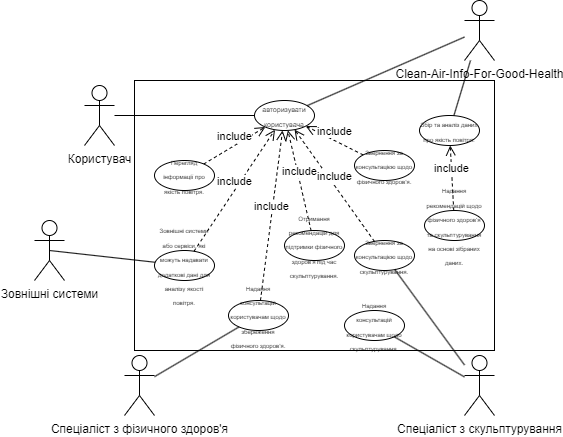

The diagram above was exported from draw.io. Its source (the exported page's mxGraphModel, read from the mxfile embedded in the PNG):
<mxGraphModel dx="819" dy="451" grid="1" gridSize="10" guides="1" tooltips="1" connect="1" arrows="1" fold="1" page="1" pageScale="1" pageWidth="827" pageHeight="1169" math="0" shadow="0">
  <root>
    <mxCell id="0" />
    <mxCell id="1" parent="0" />
    <mxCell id="ot_ApE6teFQn7U3m3sEq-1" value="Користувач" style="shape=umlActor;verticalLabelPosition=bottom;verticalAlign=top;html=1;outlineConnect=0;" vertex="1" parent="1">
      <mxGeometry x="270" y="315" width="30" height="60" as="geometry" />
    </mxCell>
    <mxCell id="ot_ApE6teFQn7U3m3sEq-2" value="&lt;font style=&quot;font-size: 7px;&quot;&gt;авторизувати користувача&lt;/font&gt;" style="ellipse;whiteSpace=wrap;html=1;" vertex="1" parent="1">
      <mxGeometry x="440" y="330" width="60" height="30" as="geometry" />
    </mxCell>
    <mxCell id="ot_ApE6teFQn7U3m3sEq-5" value="" style="endArrow=none;html=1;rounded=0;" edge="1" parent="1" source="ot_ApE6teFQn7U3m3sEq-1" target="ot_ApE6teFQn7U3m3sEq-2">
      <mxGeometry width="50" height="50" relative="1" as="geometry">
        <mxPoint x="380" y="390" as="sourcePoint" />
        <mxPoint x="430" y="340" as="targetPoint" />
      </mxGeometry>
    </mxCell>
    <mxCell id="ot_ApE6teFQn7U3m3sEq-18" value="&lt;font style=&quot;font-size: 6px;&quot;&gt;Перегляд інформації про якість повітря.&lt;/font&gt;" style="ellipse;whiteSpace=wrap;html=1;" vertex="1" parent="1">
      <mxGeometry x="340" y="390" width="60" height="30" as="geometry" />
    </mxCell>
    <mxCell id="ot_ApE6teFQn7U3m3sEq-19" value="&lt;font style=&quot;font-size: 6px;&quot;&gt;Отримання рекомендацій для підтримки фізичного здоров'я під час скульптурування.&lt;/font&gt;" style="ellipse;whiteSpace=wrap;html=1;" vertex="1" parent="1">
      <mxGeometry x="470" y="460" width="60" height="30" as="geometry" />
    </mxCell>
    <mxCell id="ot_ApE6teFQn7U3m3sEq-20" value="&lt;font style=&quot;font-size: 6px;&quot;&gt;Звернення за консультацією щодо фізичного здоров'я.&lt;/font&gt;" style="ellipse;whiteSpace=wrap;html=1;" vertex="1" parent="1">
      <mxGeometry x="540" y="380" width="60" height="30" as="geometry" />
    </mxCell>
    <mxCell id="ot_ApE6teFQn7U3m3sEq-21" value="&lt;font style=&quot;font-size: 6px;&quot;&gt;Звернення за консультацією щодо скульптурування.&lt;/font&gt;" style="ellipse;whiteSpace=wrap;html=1;" vertex="1" parent="1">
      <mxGeometry x="540" y="470" width="60" height="30" as="geometry" />
    </mxCell>
    <mxCell id="ot_ApE6teFQn7U3m3sEq-22" value="Clean-Air-Info-For-Good-Health" style="shape=umlActor;verticalLabelPosition=bottom;verticalAlign=top;html=1;outlineConnect=0;" vertex="1" parent="1">
      <mxGeometry x="650" y="230" width="30" height="60" as="geometry" />
    </mxCell>
    <mxCell id="ot_ApE6teFQn7U3m3sEq-23" value="&lt;font style=&quot;font-size: 6px;&quot;&gt;Збір та аналіз даних про якість повітря.&lt;/font&gt;" style="ellipse;whiteSpace=wrap;html=1;" vertex="1" parent="1">
      <mxGeometry x="605" y="345" width="60" height="30" as="geometry" />
    </mxCell>
    <mxCell id="ot_ApE6teFQn7U3m3sEq-24" value="&lt;font style=&quot;font-size: 6px;&quot;&gt;Надання рекомендацій щодо фізичного здоров'я та скульптурування на основі зібраних даних.&lt;/font&gt;" style="ellipse;whiteSpace=wrap;html=1;" vertex="1" parent="1">
      <mxGeometry x="610" y="440" width="60" height="30" as="geometry" />
    </mxCell>
    <mxCell id="ot_ApE6teFQn7U3m3sEq-25" value="Спеціаліст з фізичного здоров'я" style="shape=umlActor;verticalLabelPosition=bottom;verticalAlign=top;html=1;outlineConnect=0;" vertex="1" parent="1">
      <mxGeometry x="310" y="585" width="30" height="60" as="geometry" />
    </mxCell>
    <mxCell id="ot_ApE6teFQn7U3m3sEq-28" value="&lt;font style=&quot;font-size: 6px;&quot;&gt;Надання консультацій користувачам щодо збереження фізичного здоров'я.&lt;/font&gt;" style="ellipse;whiteSpace=wrap;html=1;" vertex="1" parent="1">
      <mxGeometry x="414" y="530" width="60" height="30" as="geometry" />
    </mxCell>
    <mxCell id="ot_ApE6teFQn7U3m3sEq-29" value="Спеціаліст з скульптурування" style="shape=umlActor;verticalLabelPosition=bottom;verticalAlign=top;html=1;outlineConnect=0;" vertex="1" parent="1">
      <mxGeometry x="650" y="585" width="30" height="60" as="geometry" />
    </mxCell>
    <mxCell id="ot_ApE6teFQn7U3m3sEq-30" value="&lt;font style=&quot;font-size: 6px;&quot;&gt;Надання консультацій користувачам щодо скульптурування.&lt;/font&gt;" style="ellipse;whiteSpace=wrap;html=1;" vertex="1" parent="1">
      <mxGeometry x="530" y="540" width="60" height="30" as="geometry" />
    </mxCell>
    <mxCell id="ot_ApE6teFQn7U3m3sEq-31" value="Зовнішні системи" style="shape=umlActor;verticalLabelPosition=bottom;verticalAlign=top;html=1;outlineConnect=0;" vertex="1" parent="1">
      <mxGeometry x="220" y="450" width="30" height="60" as="geometry" />
    </mxCell>
    <mxCell id="ot_ApE6teFQn7U3m3sEq-32" value="&lt;font style=&quot;font-size: 6px;&quot;&gt;Зовнішні системи або сервіси, які можуть надавати додаткові дані для аналізу якості повітря.&lt;/font&gt;" style="ellipse;whiteSpace=wrap;html=1;" vertex="1" parent="1">
      <mxGeometry x="340" y="480" width="60" height="30" as="geometry" />
    </mxCell>
    <mxCell id="ot_ApE6teFQn7U3m3sEq-36" value="include" style="html=1;verticalAlign=bottom;endArrow=open;dashed=1;endSize=8;curved=0;rounded=0;" edge="1" parent="1" source="ot_ApE6teFQn7U3m3sEq-18" target="ot_ApE6teFQn7U3m3sEq-2">
      <mxGeometry relative="1" as="geometry">
        <mxPoint x="510" y="390" as="sourcePoint" />
        <mxPoint x="430" y="390" as="targetPoint" />
      </mxGeometry>
    </mxCell>
    <mxCell id="ot_ApE6teFQn7U3m3sEq-37" value="include" style="html=1;verticalAlign=bottom;endArrow=open;dashed=1;endSize=8;curved=0;rounded=0;" edge="1" parent="1" source="ot_ApE6teFQn7U3m3sEq-19" target="ot_ApE6teFQn7U3m3sEq-2">
      <mxGeometry relative="1" as="geometry">
        <mxPoint x="425" y="402" as="sourcePoint" />
        <mxPoint x="465" y="368" as="targetPoint" />
      </mxGeometry>
    </mxCell>
    <mxCell id="ot_ApE6teFQn7U3m3sEq-38" value="include" style="html=1;verticalAlign=bottom;endArrow=open;dashed=1;endSize=8;curved=0;rounded=0;" edge="1" parent="1" source="ot_ApE6teFQn7U3m3sEq-20" target="ot_ApE6teFQn7U3m3sEq-2">
      <mxGeometry relative="1" as="geometry">
        <mxPoint x="435" y="412" as="sourcePoint" />
        <mxPoint x="475" y="378" as="targetPoint" />
      </mxGeometry>
    </mxCell>
    <mxCell id="ot_ApE6teFQn7U3m3sEq-40" value="" style="endArrow=none;html=1;rounded=0;exitX=0.5;exitY=0.5;exitDx=0;exitDy=0;exitPerimeter=0;" edge="1" parent="1" source="ot_ApE6teFQn7U3m3sEq-31" target="ot_ApE6teFQn7U3m3sEq-32">
      <mxGeometry width="50" height="50" relative="1" as="geometry">
        <mxPoint x="430" y="460" as="sourcePoint" />
        <mxPoint x="480" y="410" as="targetPoint" />
      </mxGeometry>
    </mxCell>
    <mxCell id="ot_ApE6teFQn7U3m3sEq-42" value="include" style="html=1;verticalAlign=bottom;endArrow=open;dashed=1;endSize=8;curved=0;rounded=0;" edge="1" parent="1" source="ot_ApE6teFQn7U3m3sEq-32" target="ot_ApE6teFQn7U3m3sEq-2">
      <mxGeometry relative="1" as="geometry">
        <mxPoint x="489" y="450" as="sourcePoint" />
        <mxPoint x="481" y="370" as="targetPoint" />
      </mxGeometry>
    </mxCell>
    <mxCell id="ot_ApE6teFQn7U3m3sEq-47" value="" style="endArrow=none;html=1;rounded=0;" edge="1" parent="1" source="ot_ApE6teFQn7U3m3sEq-2" target="ot_ApE6teFQn7U3m3sEq-22">
      <mxGeometry width="50" height="50" relative="1" as="geometry">
        <mxPoint x="500" y="430" as="sourcePoint" />
        <mxPoint x="550" y="380" as="targetPoint" />
      </mxGeometry>
    </mxCell>
    <mxCell id="ot_ApE6teFQn7U3m3sEq-48" value="" style="endArrow=none;html=1;rounded=0;" edge="1" parent="1" source="ot_ApE6teFQn7U3m3sEq-30" target="ot_ApE6teFQn7U3m3sEq-29">
      <mxGeometry width="50" height="50" relative="1" as="geometry">
        <mxPoint x="560" y="550" as="sourcePoint" />
        <mxPoint x="530" y="480" as="targetPoint" />
      </mxGeometry>
    </mxCell>
    <mxCell id="ot_ApE6teFQn7U3m3sEq-49" value="include" style="html=1;verticalAlign=bottom;endArrow=open;dashed=1;endSize=8;curved=0;rounded=0;" edge="1" parent="1" source="ot_ApE6teFQn7U3m3sEq-21" target="ot_ApE6teFQn7U3m3sEq-2">
      <mxGeometry relative="1" as="geometry">
        <mxPoint x="559" y="394" as="sourcePoint" />
        <mxPoint x="501" y="366" as="targetPoint" />
      </mxGeometry>
    </mxCell>
    <mxCell id="ot_ApE6teFQn7U3m3sEq-50" value="" style="endArrow=none;html=1;rounded=0;" edge="1" parent="1" source="ot_ApE6teFQn7U3m3sEq-29" target="ot_ApE6teFQn7U3m3sEq-21">
      <mxGeometry width="50" height="50" relative="1" as="geometry">
        <mxPoint x="480" y="530" as="sourcePoint" />
        <mxPoint x="530" y="480" as="targetPoint" />
      </mxGeometry>
    </mxCell>
    <mxCell id="ot_ApE6teFQn7U3m3sEq-51" value="" style="endArrow=none;html=1;rounded=0;" edge="1" parent="1" source="ot_ApE6teFQn7U3m3sEq-25" target="ot_ApE6teFQn7U3m3sEq-28">
      <mxGeometry width="50" height="50" relative="1" as="geometry">
        <mxPoint x="420" y="490" as="sourcePoint" />
        <mxPoint x="470" y="440" as="targetPoint" />
      </mxGeometry>
    </mxCell>
    <mxCell id="ot_ApE6teFQn7U3m3sEq-52" value="include" style="html=1;verticalAlign=bottom;endArrow=open;dashed=1;endSize=8;curved=0;rounded=0;" edge="1" parent="1" source="ot_ApE6teFQn7U3m3sEq-28" target="ot_ApE6teFQn7U3m3sEq-2">
      <mxGeometry relative="1" as="geometry">
        <mxPoint x="507" y="470" as="sourcePoint" />
        <mxPoint x="483" y="370" as="targetPoint" />
      </mxGeometry>
    </mxCell>
    <mxCell id="ot_ApE6teFQn7U3m3sEq-53" value="" style="endArrow=none;html=1;rounded=0;" edge="1" parent="1" source="ot_ApE6teFQn7U3m3sEq-23" target="ot_ApE6teFQn7U3m3sEq-22">
      <mxGeometry width="50" height="50" relative="1" as="geometry">
        <mxPoint x="450" y="450" as="sourcePoint" />
        <mxPoint x="500" y="400" as="targetPoint" />
      </mxGeometry>
    </mxCell>
    <mxCell id="ot_ApE6teFQn7U3m3sEq-54" value="include" style="html=1;verticalAlign=bottom;endArrow=open;dashed=1;endSize=8;curved=0;rounded=0;" edge="1" parent="1" source="ot_ApE6teFQn7U3m3sEq-24" target="ot_ApE6teFQn7U3m3sEq-23">
      <mxGeometry relative="1" as="geometry">
        <mxPoint x="559" y="394" as="sourcePoint" />
        <mxPoint x="501" y="366" as="targetPoint" />
      </mxGeometry>
    </mxCell>
    <mxCell id="ot_ApE6teFQn7U3m3sEq-55" value="" style="rounded=0;whiteSpace=wrap;html=1;fillColor=none;" vertex="1" parent="1">
      <mxGeometry x="320" y="310" width="360" height="270" as="geometry" />
    </mxCell>
  </root>
</mxGraphModel>